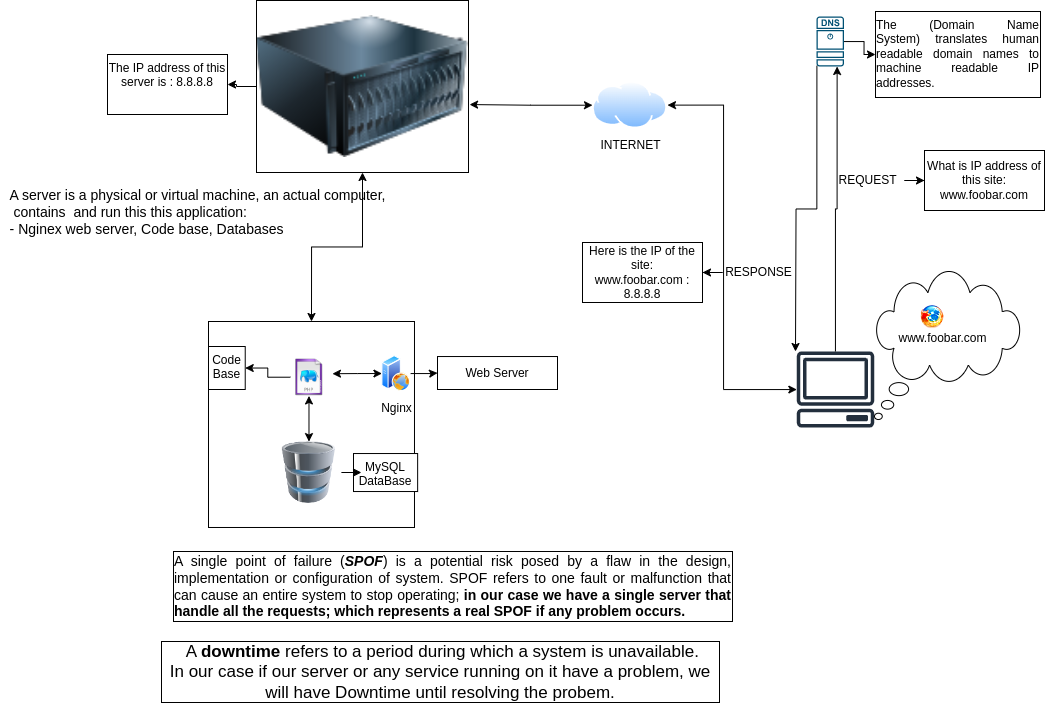

The diagram above was exported from draw.io. Its source (the exported page's mxGraphModel, read from the mxfile embedded in the PNG):
<mxGraphModel dx="2255" dy="941" grid="0" gridSize="10" guides="1" tooltips="1" connect="1" arrows="1" fold="1" page="1" pageScale="1" pageWidth="850" pageHeight="1100" math="0" shadow="0">
  <root>
    <mxCell id="0" />
    <mxCell id="1" parent="0" />
    <mxCell id="wEINlkDdl4qE1yFCbd_n-14" style="edgeStyle=orthogonalEdgeStyle;rounded=0;orthogonalLoop=1;jettySize=auto;html=1;entryX=0.5;entryY=0;entryDx=0;entryDy=0;startArrow=classic;startFill=1;" edge="1" parent="1" source="wEINlkDdl4qE1yFCbd_n-3" target="wEINlkDdl4qE1yFCbd_n-7">
      <mxGeometry relative="1" as="geometry" />
    </mxCell>
    <mxCell id="wEINlkDdl4qE1yFCbd_n-36" value="" style="edgeStyle=orthogonalEdgeStyle;rounded=0;orthogonalLoop=1;jettySize=auto;html=1;" edge="1" parent="1" source="wEINlkDdl4qE1yFCbd_n-3" target="wEINlkDdl4qE1yFCbd_n-35">
      <mxGeometry relative="1" as="geometry" />
    </mxCell>
    <mxCell id="wEINlkDdl4qE1yFCbd_n-3" value="" style="image;html=1;image=img/lib/clip_art/computers/Server_128x128.png;imageBackground=default;imageBorder=default;" vertex="1" parent="1">
      <mxGeometry x="95" y="33" width="212" height="172" as="geometry" />
    </mxCell>
    <mxCell id="wEINlkDdl4qE1yFCbd_n-12" value="" style="group" vertex="1" connectable="0" parent="1">
      <mxGeometry x="56" y="362" width="232.5" height="222" as="geometry" />
    </mxCell>
    <mxCell id="wEINlkDdl4qE1yFCbd_n-13" value="" style="group" vertex="1" connectable="0" parent="wEINlkDdl4qE1yFCbd_n-12">
      <mxGeometry x="18.5" y="-4.004076655052264" width="232.5" height="222" as="geometry" />
    </mxCell>
    <mxCell id="wEINlkDdl4qE1yFCbd_n-38" value="" style="group" vertex="1" connectable="0" parent="wEINlkDdl4qE1yFCbd_n-13">
      <mxGeometry x="-27.500313588850176" y="-4" width="232.5" height="222" as="geometry" />
    </mxCell>
    <mxCell id="wEINlkDdl4qE1yFCbd_n-7" value="" style="whiteSpace=wrap;html=1;aspect=fixed;fillColor=none;" vertex="1" parent="wEINlkDdl4qE1yFCbd_n-38">
      <mxGeometry width="205.99065420560748" height="205.99065420560748" as="geometry" />
    </mxCell>
    <mxCell id="wEINlkDdl4qE1yFCbd_n-8" value="Nginx" style="image;aspect=fixed;perimeter=ellipsePerimeter;html=1;align=center;shadow=0;dashed=0;spacingTop=3;image=img/lib/active_directory/web_server.svg;" vertex="1" parent="wEINlkDdl4qE1yFCbd_n-38">
      <mxGeometry x="173.4336236933798" y="34.09456445993031" width="28.709498843987102" height="35.88687355498388" as="geometry" />
    </mxCell>
    <mxCell id="wEINlkDdl4qE1yFCbd_n-10" style="edgeStyle=orthogonalEdgeStyle;rounded=0;orthogonalLoop=1;jettySize=auto;html=1;exitX=0;exitY=0.5;exitDx=0;exitDy=0;startArrow=classic;startFill=1;" edge="1" parent="wEINlkDdl4qE1yFCbd_n-38" source="wEINlkDdl4qE1yFCbd_n-8">
      <mxGeometry relative="1" as="geometry">
        <mxPoint x="123.94599303135888" y="52.21254355400697" as="targetPoint" />
      </mxGeometry>
    </mxCell>
    <mxCell id="wEINlkDdl4qE1yFCbd_n-11" value="" style="image;html=1;image=img/lib/clip_art/computers/Database_128x128.png" vertex="1" parent="wEINlkDdl4qE1yFCbd_n-38">
      <mxGeometry x="68.07909407665505" y="120.09675958188154" width="64.80836236933798" height="61.88153310104529" as="geometry" />
    </mxCell>
    <mxCell id="wEINlkDdl4qE1yFCbd_n-40" style="edgeStyle=orthogonalEdgeStyle;rounded=0;orthogonalLoop=1;jettySize=auto;html=1;exitX=0.5;exitY=1;exitDx=0;exitDy=0;endArrow=classic;endFill=1;startArrow=classic;startFill=1;" edge="1" parent="wEINlkDdl4qE1yFCbd_n-38" source="wEINlkDdl4qE1yFCbd_n-37" target="wEINlkDdl4qE1yFCbd_n-11">
      <mxGeometry relative="1" as="geometry" />
    </mxCell>
    <mxCell id="wEINlkDdl4qE1yFCbd_n-37" value="" style="shape=image;html=1;verticalAlign=top;verticalLabelPosition=bottom;labelBackgroundColor=#ffffff;imageAspect=0;aspect=fixed;image=https://cdn1.iconfinder.com/data/icons/Futurosoft%20Icons%200.5.2/128x128/mimetypes/php.png" vertex="1" parent="wEINlkDdl4qE1yFCbd_n-38">
      <mxGeometry x="81.82055749128921" y="37.12891986062718" width="37.322348497183235" height="37.322348497183235" as="geometry" />
    </mxCell>
    <mxCell id="wEINlkDdl4qE1yFCbd_n-50" value="MySQL DataBase" style="whiteSpace=wrap;html=1;verticalAlign=top;labelBackgroundColor=default;" vertex="1" parent="wEINlkDdl4qE1yFCbd_n-38">
      <mxGeometry x="145.0003135888502" y="132.03407665505227" width="64.14" height="38" as="geometry" />
    </mxCell>
    <mxCell id="wEINlkDdl4qE1yFCbd_n-51" value="" style="edgeStyle=orthogonalEdgeStyle;rounded=0;orthogonalLoop=1;jettySize=auto;html=1;" edge="1" parent="wEINlkDdl4qE1yFCbd_n-38" source="wEINlkDdl4qE1yFCbd_n-11" target="wEINlkDdl4qE1yFCbd_n-50">
      <mxGeometry relative="1" as="geometry" />
    </mxCell>
    <mxCell id="wEINlkDdl4qE1yFCbd_n-15" value="&lt;div style=&quot;text-align: justify;&quot;&gt;&lt;span style=&quot;font-size: 14px; background-color: initial;&quot;&gt;A server is a physical or virtual machine, an actual computer,&lt;/span&gt;&lt;/div&gt;&lt;font style=&quot;font-size: 14px;&quot;&gt;&lt;div style=&quot;text-align: justify;&quot;&gt;&lt;span style=&quot;background-color: initial;&quot;&gt;&amp;nbsp;contains&amp;nbsp; and run this this application:&lt;/span&gt;&lt;/div&gt;&lt;div style=&quot;text-align: justify;&quot;&gt;&lt;span style=&quot;background-color: initial;&quot;&gt;- Nginex web server, Code base, Databases&lt;/span&gt;&lt;/div&gt;&lt;/font&gt;" style="text;html=1;align=center;verticalAlign=middle;resizable=0;points=[];autosize=1;strokeColor=none;fillColor=none;" vertex="1" parent="1">
      <mxGeometry x="-161" y="214" width="394" height="62" as="geometry" />
    </mxCell>
    <mxCell id="wEINlkDdl4qE1yFCbd_n-23" style="edgeStyle=orthogonalEdgeStyle;rounded=0;orthogonalLoop=1;jettySize=auto;html=1;exitX=0.015;exitY=0.985;exitDx=0;exitDy=0;exitPerimeter=0;" edge="1" parent="1" source="wEINlkDdl4qE1yFCbd_n-16">
      <mxGeometry relative="1" as="geometry">
        <mxPoint x="634" y="384" as="targetPoint" />
      </mxGeometry>
    </mxCell>
    <mxCell id="wEINlkDdl4qE1yFCbd_n-46" value="" style="edgeStyle=orthogonalEdgeStyle;rounded=0;orthogonalLoop=1;jettySize=auto;html=1;" edge="1" parent="1" source="wEINlkDdl4qE1yFCbd_n-16" target="wEINlkDdl4qE1yFCbd_n-45">
      <mxGeometry relative="1" as="geometry" />
    </mxCell>
    <mxCell id="wEINlkDdl4qE1yFCbd_n-16" value="" style="sketch=0;points=[[0.015,0.015,0],[0.985,0.015,0],[0.985,0.985,0],[0.015,0.985,0],[0.25,0,0],[0.5,0,0],[0.75,0,0],[1,0.25,0],[1,0.5,0],[1,0.75,0],[0.75,1,0],[0.5,1,0],[0.25,1,0],[0,0.75,0],[0,0.5,0],[0,0.25,0]];verticalLabelPosition=bottom;html=1;verticalAlign=top;aspect=fixed;align=center;pointerEvents=1;shape=mxgraph.cisco19.dns_server;fillColor=#005073;strokeColor=none;" vertex="1" parent="1">
      <mxGeometry x="655" y="49" width="27.500000000000004" height="50" as="geometry" />
    </mxCell>
    <mxCell id="wEINlkDdl4qE1yFCbd_n-44" style="edgeStyle=orthogonalEdgeStyle;rounded=0;orthogonalLoop=1;jettySize=auto;html=1;entryX=1;entryY=0.5;entryDx=0;entryDy=0;startArrow=classic;startFill=1;" edge="1" parent="1" source="wEINlkDdl4qE1yFCbd_n-17" target="wEINlkDdl4qE1yFCbd_n-41">
      <mxGeometry relative="1" as="geometry">
        <Array as="points">
          <mxPoint x="562" y="422" />
          <mxPoint x="562" y="138" />
        </Array>
      </mxGeometry>
    </mxCell>
    <mxCell id="wEINlkDdl4qE1yFCbd_n-17" value="" style="sketch=0;outlineConnect=0;fontColor=#232F3E;gradientColor=none;fillColor=#232F3D;strokeColor=none;dashed=0;verticalLabelPosition=bottom;verticalAlign=top;align=center;html=1;fontSize=12;fontStyle=0;aspect=fixed;pointerEvents=1;shape=mxgraph.aws4.client;" vertex="1" parent="1">
      <mxGeometry x="635" y="384" width="78" height="76" as="geometry" />
    </mxCell>
    <mxCell id="wEINlkDdl4qE1yFCbd_n-18" value="" style="shape=image;html=1;verticalAlign=top;verticalLabelPosition=bottom;labelBackgroundColor=#ffffff;imageAspect=0;aspect=fixed;image=https://cdn1.iconfinder.com/data/icons/KDE_Crystal_Diamond_2.5_Classical_Mod/22x22/apps/firefox2.png" vertex="1" parent="1">
      <mxGeometry x="759" y="338" width="24" height="24" as="geometry" />
    </mxCell>
    <mxCell id="wEINlkDdl4qE1yFCbd_n-21" value="www.foobar.com" style="text;html=1;align=center;verticalAlign=middle;resizable=0;points=[];autosize=1;strokeColor=none;fillColor=none;" vertex="1" parent="1">
      <mxGeometry x="728" y="358" width="106" height="26" as="geometry" />
    </mxCell>
    <mxCell id="wEINlkDdl4qE1yFCbd_n-22" style="edgeStyle=orthogonalEdgeStyle;rounded=0;orthogonalLoop=1;jettySize=auto;html=1;entryX=0.75;entryY=1;entryDx=0;entryDy=0;entryPerimeter=0;" edge="1" parent="1" source="wEINlkDdl4qE1yFCbd_n-17" target="wEINlkDdl4qE1yFCbd_n-16">
      <mxGeometry relative="1" as="geometry" />
    </mxCell>
    <mxCell id="wEINlkDdl4qE1yFCbd_n-30" value="" style="edgeStyle=orthogonalEdgeStyle;rounded=0;orthogonalLoop=1;jettySize=auto;html=1;" edge="1" parent="1" source="wEINlkDdl4qE1yFCbd_n-24" target="wEINlkDdl4qE1yFCbd_n-29">
      <mxGeometry relative="1" as="geometry" />
    </mxCell>
    <mxCell id="wEINlkDdl4qE1yFCbd_n-24" value="REQUEST" style="text;html=1;align=center;verticalAlign=middle;resizable=0;points=[];autosize=1;strokeColor=none;fillColor=none;" vertex="1" parent="1">
      <mxGeometry x="668" y="200" width="76" height="26" as="geometry" />
    </mxCell>
    <mxCell id="wEINlkDdl4qE1yFCbd_n-32" value="" style="edgeStyle=orthogonalEdgeStyle;rounded=0;orthogonalLoop=1;jettySize=auto;html=1;" edge="1" parent="1" source="wEINlkDdl4qE1yFCbd_n-25" target="wEINlkDdl4qE1yFCbd_n-31">
      <mxGeometry relative="1" as="geometry" />
    </mxCell>
    <mxCell id="wEINlkDdl4qE1yFCbd_n-25" value="RESPONSE" style="text;html=1;align=center;verticalAlign=middle;resizable=0;points=[];autosize=1;strokeColor=none;fillColor=none;" vertex="1" parent="1">
      <mxGeometry x="554" y="292" width="85" height="26" as="geometry" />
    </mxCell>
    <mxCell id="wEINlkDdl4qE1yFCbd_n-26" value="" style="whiteSpace=wrap;html=1;shape=mxgraph.basic.cloud_callout;fillColor=none;" vertex="1" parent="1">
      <mxGeometry x="713" y="304" width="146" height="148" as="geometry" />
    </mxCell>
    <mxCell id="wEINlkDdl4qE1yFCbd_n-29" value="What is IP address of this site:&lt;br&gt;www.foobar.com" style="whiteSpace=wrap;html=1;" vertex="1" parent="1">
      <mxGeometry x="763" y="183" width="120" height="60" as="geometry" />
    </mxCell>
    <mxCell id="wEINlkDdl4qE1yFCbd_n-31" value="Here is the IP of the site:&lt;br&gt;www.foobar.com : 8.8.8.8" style="whiteSpace=wrap;html=1;" vertex="1" parent="1">
      <mxGeometry x="421" y="275" width="120" height="60" as="geometry" />
    </mxCell>
    <mxCell id="wEINlkDdl4qE1yFCbd_n-35" value="The IP address of this server is : 8.8.8.8" style="whiteSpace=wrap;html=1;verticalAlign=top;labelBackgroundColor=default;" vertex="1" parent="1">
      <mxGeometry x="-54" y="87" width="120" height="60" as="geometry" />
    </mxCell>
    <mxCell id="wEINlkDdl4qE1yFCbd_n-41" value="INTERNET" style="image;aspect=fixed;perimeter=ellipsePerimeter;html=1;align=center;shadow=0;dashed=0;spacingTop=3;image=img/lib/active_directory/internet_cloud.svg;" vertex="1" parent="1">
      <mxGeometry x="431" y="114" width="75" height="47.25" as="geometry" />
    </mxCell>
    <mxCell id="wEINlkDdl4qE1yFCbd_n-42" style="edgeStyle=orthogonalEdgeStyle;rounded=0;orthogonalLoop=1;jettySize=auto;html=1;entryX=1.005;entryY=0.605;entryDx=0;entryDy=0;entryPerimeter=0;startArrow=classic;startFill=1;" edge="1" parent="1" source="wEINlkDdl4qE1yFCbd_n-41" target="wEINlkDdl4qE1yFCbd_n-3">
      <mxGeometry relative="1" as="geometry" />
    </mxCell>
    <mxCell id="wEINlkDdl4qE1yFCbd_n-45" value="&lt;div style=&quot;text-align: justify;&quot;&gt;&lt;span style=&quot;background-color: initial;&quot;&gt;The (Domain Name System)&amp;nbsp;translates human readable domain names to machine readable IP addresses.&lt;/span&gt;&lt;/div&gt;" style="whiteSpace=wrap;html=1;verticalAlign=top;sketch=0;" vertex="1" parent="1">
      <mxGeometry x="714" y="44" width="165" height="86" as="geometry" />
    </mxCell>
    <mxCell id="wEINlkDdl4qE1yFCbd_n-48" value="Code Base" style="whiteSpace=wrap;html=1;verticalAlign=top;labelBackgroundColor=#ffffff;" vertex="1" parent="1">
      <mxGeometry x="47" y="379" width="36.73" height="43" as="geometry" />
    </mxCell>
    <mxCell id="wEINlkDdl4qE1yFCbd_n-49" value="" style="edgeStyle=orthogonalEdgeStyle;rounded=0;orthogonalLoop=1;jettySize=auto;html=1;" edge="1" parent="1" source="wEINlkDdl4qE1yFCbd_n-37" target="wEINlkDdl4qE1yFCbd_n-48">
      <mxGeometry relative="1" as="geometry" />
    </mxCell>
    <mxCell id="wEINlkDdl4qE1yFCbd_n-52" value="Web Server" style="whiteSpace=wrap;html=1;verticalAlign=top;labelBackgroundColor=default;shadow=0;dashed=0;spacingTop=3;" vertex="1" parent="1">
      <mxGeometry x="276" y="389.03" width="120" height="32.97" as="geometry" />
    </mxCell>
    <mxCell id="wEINlkDdl4qE1yFCbd_n-53" value="" style="edgeStyle=orthogonalEdgeStyle;rounded=0;orthogonalLoop=1;jettySize=auto;html=1;" edge="1" parent="1" source="wEINlkDdl4qE1yFCbd_n-8" target="wEINlkDdl4qE1yFCbd_n-52">
      <mxGeometry relative="1" as="geometry" />
    </mxCell>
    <mxCell id="wEINlkDdl4qE1yFCbd_n-54" value="&lt;div style=&quot;text-align: justify;&quot;&gt;&lt;span style=&quot;background-color: initial; font-size: 14px;&quot;&gt;A single point of failure (&lt;b&gt;&lt;i&gt;SPOF&lt;/i&gt;&lt;/b&gt;) is a potential risk posed by a flaw in the design, implementation or configuration of system. SPOF refers to one fault or malfunction that can cause an entire system to stop operating; &lt;b&gt;in our case we have a single server that handle all the requests; which represents a real SPOF if any problem occurs.&lt;/b&gt;&lt;/span&gt;&lt;/div&gt;" style="whiteSpace=wrap;html=1;" vertex="1" parent="1">
      <mxGeometry x="12" y="584" width="559" height="70" as="geometry" />
    </mxCell>
    <mxCell id="wEINlkDdl4qE1yFCbd_n-55" value="&lt;font style=&quot;font-size: 17px;&quot;&gt;&amp;nbsp;A &lt;b&gt;downtime&lt;/b&gt; refers to a period during which a system is unavailable.&lt;br&gt;In our case if our server or any service running on it have a problem, we will have Downtime until resolving the probem.&lt;br&gt;&lt;/font&gt;" style="whiteSpace=wrap;html=1;" vertex="1" parent="1">
      <mxGeometry y="674" width="558" height="61" as="geometry" />
    </mxCell>
  </root>
</mxGraphModel>